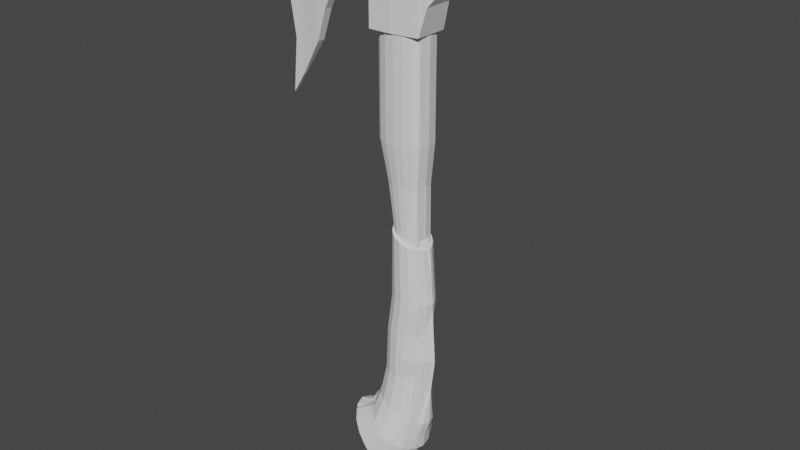 # Source: Practice_Axe_3.blend  (saved by Blender 3.6.11; exported with 4.5.12 LTS)
import bpy
from mathutils import Matrix  # noqa: F401  (used for matrix-valued properties, if any)

bpy.ops.wm.read_factory_settings(use_empty=True)
scene = bpy.context.scene
scene.name = 'Scene'

# ---- collections
col_collection = bpy.data.collections.new('Collection'); scene.collection.children.link(col_collection)
col_lowpolysbeforescupt = bpy.data.collections.new('LowPolysBeforeScupt'); scene.collection.children.link(col_lowpolysbeforescupt)

# ---- world
world_world = bpy.data.worlds.new('World'); scene.world = world_world
world_world.use_nodes = True; world_world.node_tree.nodes.clear()
_N = world_world.node_tree.nodes; _L = world_world.node_tree.links
n0 = _N.new('ShaderNodeOutputWorld'); n0.name = 'World Output'; n0.location = (300, 300)
n1 = _N.new('ShaderNodeBackground'); n1.name = 'Background'; n1.location = (10, 300)
n1.inputs[0].default_value = (0.05088, 0.05088, 0.05088, 1.0)
_L.new(n1.outputs[0], n0.inputs[0])
n0.is_active_output = True
world_world.color = (0.05088, 0.05088, 0.05088)
world_world.use_sun_shadow = False
world_world.sun_shadow_jitter_overblur = 0.0

# ---- meshes
me_cylinder = bpy.data.meshes.new('Cylinder')
me_cylinder.from_pydata([(0.1603, 0.0, -0.1199), (0.1882, 0.0, 0.1789), (0.1488, 0.0, -0.1199), (0.1762, 0.0, 0.1803), (0.1161, -0.06207, -0.1199), (0.1421, -0.06236, 0.1843), (0.06715, -0.1172, -0.1199), (0.09097, -0.1204, 0.1903), (0.009423, -0.1366, -0.1199), (0.03069, -0.1407, 0.1973), (-0.04831, -0.1172, -0.1199), (-0.02959, -0.1204, 0.2043), (-0.09725, -0.06207, -0.1199), (-0.08069, -0.06236, 0.2103), (-0.1299, 0.0, -0.1199), (-0.1148, 0.0, 0.2143), (-0.1414, 0.0, -0.1199), (-0.1268, 0.0, 0.2157), (0.157, 0.0, -0.4155), (0.1433, -0.06111, -0.4103), (0.1041, -0.0883, -0.3955), (0.0456, -0.1065, -0.3733), (-0.02344, -0.1128, -0.3471), (-0.09249, -0.1065, -0.3209), (-0.151, -0.0883, -0.2988), (-0.1901, -0.06111, -0.2839), (-0.2039, 0.0, -0.2787), (0.0906, 0.0, -0.6944), (0.07726, -0.06516, -0.6818), (0.03927, -0.09931, -0.6457), (-0.01757, -0.1221, -0.5917), (-0.08463, -0.1301, -0.528), (-0.1517, -0.1221, -0.4643), (-0.2085, -0.09931, -0.4103), (-0.2465, -0.06516, -0.3742), (-0.2599, 0.0, -0.3615), (0.01892, 0.0, -0.8678), (0.00502, -0.07189, -0.8514), (-0.03456, -0.1117, -0.8047), (-0.09379, -0.1384, -0.7349), (-0.1637, -0.1477, -0.6526), (-0.2335, -0.1384, -0.5702), (-0.2928, -0.1117, -0.5004), (-0.3323, -0.07189, -0.4537), (-0.3462, 0.0, -0.4374), (-0.0625, 0.0, -1.031), (-0.07963, -0.08284, -1.011), (-0.1284, -0.132, -0.9531), (-0.2015, -0.1648, -0.867), (-0.2876, -0.1764, -0.7655), (-0.3737, -0.1648, -0.6639), (-0.4468, -0.132, -0.5779), (-0.4956, -0.08284, -0.5203), (-0.5127, 0.0, -0.5001), (0.1406, 0.0, 1.203), (0.1318, 0.0, 1.206), (0.1066, -0.04527, 1.213), (0.06887, -0.08949, 1.223), (0.02438, -0.105, 1.236), (-0.02011, -0.08949, 1.248), (-0.05782, -0.04527, 1.259), (-0.08302, 0.0, 1.266), (-0.09187, 0.0, 1.268), (0.1413, 0.0, 1.683), (0.131, 0.0, 1.683), (0.1016, -0.03492, 1.683), (0.05762, -0.08451, 1.683), (0.005733, -0.1019, 1.683), (-0.04615, -0.08451, 1.683), (-0.09014, -0.03492, 1.683), (-0.1289, 0.0, 1.683), (-0.1393, 0.0, 1.683), (0.1375, 0.0, 2.164), (0.1223, -0.04779, 2.164), (0.07894, -0.09793, 2.164), (0.01404, -0.1314, 2.164), (-0.06253, -0.1432, 2.164), (-0.1391, -0.1314, 2.164), (-0.1739, -0.09793, 2.164), (-0.2173, -0.04779, 2.164), (-0.2325, 0.0, 2.164), (0.1582, 0.0, 2.789), (0.1421, -0.02556, 2.789), (0.09638, -0.08451, 2.789), (0.02795, -0.1239, 2.789), (-0.05278, -0.1377, 2.789), (-0.1335, -0.1239, 2.789), (-0.1587, -0.08451, 2.789), (-0.2044, -0.02556, 2.789), (-0.2204, 0.0, 2.789), (0.07992, -0.1049, 0.7069), (0.02754, -0.1229, 0.7166), (-0.1093, 0.0, 0.742), (0.154, 0.0, 0.6931), (0.1243, -0.05382, 0.6986), (-0.06926, -0.05382, 0.7346), (-0.09893, 0.0, 0.7401), (0.1644, 0.0, 0.6911), (-0.02485, -0.1049, 0.7263)], [], [(0, 1, 3, 2), (2, 3, 5, 4), (4, 5, 7, 6), (6, 7, 9, 8), (8, 9, 11, 10), (10, 11, 13, 12), (12, 13, 15, 14), (14, 15, 17, 16), (8, 10, 23, 22), (4, 6, 21, 20), (14, 16, 26, 25), (0, 2, 19, 18), (10, 12, 24, 23), (6, 8, 22, 21), (2, 4, 20, 19), (12, 14, 25, 24), (21, 22, 31, 30), (22, 23, 32, 31), (23, 24, 33, 32), (24, 25, 34, 33), (25, 26, 35, 34), (18, 19, 28, 27), (19, 20, 29, 28), (20, 21, 30, 29), (28, 29, 38, 37), (29, 30, 39, 38), (30, 31, 40, 39), (31, 32, 41, 40), (32, 33, 42, 41), (33, 34, 43, 42), (34, 35, 44, 43), (27, 28, 37, 36), (53, 45, 46, 47, 48, 49, 50, 51, 52), (42, 43, 52, 51), (43, 44, 53, 52), (36, 37, 46, 45), (37, 38, 47, 46), (38, 39, 48, 47), (39, 40, 49, 48), (40, 41, 50, 49), (41, 42, 51, 50), (62, 61, 70, 71), (91, 90, 57, 58), (94, 93, 55, 56), (96, 95, 60, 61), (98, 91, 58, 59), (90, 94, 56, 57), (92, 96, 61, 62), (93, 97, 54, 55), (95, 98, 59, 60), (55, 54, 63, 64), (56, 55, 64, 65), (57, 56, 65, 66), (58, 57, 66, 67), (59, 58, 67, 68), (60, 59, 68, 69), (61, 60, 69, 70), (66, 65, 74, 75), (67, 66, 75, 76), (68, 67, 76, 77), (69, 68, 77, 78), (70, 69, 78, 79), (71, 70, 79, 80), (64, 63, 72, 73), (65, 64, 73, 74), (81, 89, 88, 87, 86, 85, 84, 83, 82), (80, 79, 88, 89), (73, 72, 81, 82), (74, 73, 82, 83), (75, 74, 83, 84), (76, 75, 84, 85), (77, 76, 85, 86), (78, 77, 86, 87), (79, 78, 87, 88), (13, 11, 98, 95), (3, 1, 97, 93), (17, 15, 96, 92), (7, 5, 94, 90), (11, 9, 91, 98), (15, 13, 95, 96), (5, 3, 93, 94), (9, 7, 90, 91)])
_uv = me_cylinder.uv_layers.new(name='UVMap')
_uv.uv.foreach_set('vector', [0.75, 0.5, 0.75, 1.0, 0.6875, 1.0, 0.6875, 0.5, 0.6875, 0.5, 0.6875, 1.0, 0.625, 1.0, 0.625, 0.5, 0.625, 0.5, 0.625, 1.0, 0.5625, 1.0, 0.5625, 0.5, 0.5625, 0.5, 0.5625, 1.0, 0.5, 1.0, 0.5, 0.5, 0.5, 0.5, 0.5, 1.0, 0.4375, 1.0, 0.4375, 0.5, 0.4375, 0.5, 0.4375, 1.0, 0.375, 1.0, 0.375, 0.5, 0.375, 0.5, 0.375, 1.0, 0.3125, 1.0, 0.3125, 0.5, 0.3125, 0.5, 0.3125, 1.0, 0.25, 1.0, 0.25, 0.5, 0.5, 0.5, 0.4375, 0.5, 0.4375, 0.5, 0.5, 0.5, 0.625, 0.5, 0.5625, 0.5, 0.5625, 0.5, 0.625, 0.5, 0.3125, 0.5, 0.25, 0.5, 0.25, 0.5, 0.3125, 0.5, 0.75, 0.5, 0.6875, 0.5, 0.6875, 0.5, 0.75, 0.5, 0.4375, 0.5, 0.375, 0.5, 0.375, 0.5, 0.4375, 0.5, 0.5625, 0.5, 0.5, 0.5, 0.5, 0.5, 0.5625, 0.5, 0.6875, 0.5, 0.625, 0.5, 0.625, 0.5, 0.6875, 0.5, 0.375, 0.5, 0.3125, 0.5, 0.3125, 0.5, 0.375, 0.5, 0.5625, 0.5, 0.5, 0.5, 0.5, 0.5, 0.5625, 0.5, 0.5, 0.5, 0.4375, 0.5, 0.4375, 0.5, 0.5, 0.5, 0.4375, 0.5, 0.375, 0.5, 0.375, 0.5, 0.4375, 0.5, 0.375, 0.5, 0.3125, 0.5, 0.3125, 0.5, 0.375, 0.5, 0.3125, 0.5, 0.25, 0.5, 0.25, 0.5, 0.3125, 0.5, 0.75, 0.5, 0.6875, 0.5, 0.6875, 0.5, 0.75, 0.5, 0.6875, 0.5, 0.625, 0.5, 0.625, 0.5, 0.6875, 0.5, 0.625, 0.5, 0.5625, 0.5, 0.5625, 0.5, 0.625, 0.5, 0.6875, 0.5, 0.625, 0.5, 0.625, 0.5, 0.6875, 0.5, 0.625, 0.5, 0.5625, 0.5, 0.5625, 0.5, 0.625, 0.5, 0.5625, 0.5, 0.5, 0.5, 0.5, 0.5, 0.5625, 0.5, 0.5, 0.5, 0.4375, 0.5, 0.4375, 0.5, 0.5, 0.5, 0.4375, 0.5, 0.375, 0.5, 0.375, 0.5, 0.4375, 0.5, 0.375, 0.5, 0.3125, 0.5, 0.3125, 0.5, 0.375, 0.5, 0.3125, 0.5, 0.25, 0.5, 0.25, 0.5, 0.3125, 0.5, 0.75, 0.5, 0.6875, 0.5, 0.6875, 0.5, 0.75, 0.5, 0.5121, 0.25, 0.9521, 0.25, 0.9354, 0.1655, 0.8877, 0.09391, 0.8163, 0.04606, 0.7321, 0.02926, 0.6479, 0.04606, 0.5765, 0.09391, 0.5288, 0.1655, 0.375, 0.5, 0.3125, 0.5, 0.3125, 0.5, 0.375, 0.5, 0.3125, 0.5, 0.25, 0.5, 0.25, 0.5, 0.3125, 0.5, 0.75, 0.5, 0.6875, 0.5, 0.6875, 0.5, 0.75, 0.5, 0.6875, 0.5, 0.625, 0.5, 0.625, 0.5, 0.6875, 0.5, 0.625, 0.5, 0.5625, 0.5, 0.5625, 0.5, 0.625, 0.5, 0.5625, 0.5, 0.5, 0.5, 0.5, 0.5, 0.5625, 0.5, 0.5, 0.5, 0.4375, 0.5, 0.4375, 0.5, 0.5, 0.5, 0.4375, 0.5, 0.375, 0.5, 0.375, 0.5, 0.4375, 0.5, 0.25, 1.0, 0.3125, 1.0, 0.3125, 1.0, 0.25, 1.0, 0.5, 1.0, 0.5625, 1.0, 0.5625, 1.0, 0.5, 1.0, 0.625, 1.0, 0.6875, 1.0, 0.6875, 1.0, 0.625, 1.0, 0.3125, 1.0, 0.375, 1.0, 0.375, 1.0, 0.3125, 1.0, 0.4375, 1.0, 0.5, 1.0, 0.5, 1.0, 0.4375, 1.0, 0.5625, 1.0, 0.625, 1.0, 0.625, 1.0, 0.5625, 1.0, 0.25, 1.0, 0.3125, 1.0, 0.3125, 1.0, 0.25, 1.0, 0.6875, 1.0, 0.75, 1.0, 0.75, 1.0, 0.6875, 1.0, 0.375, 1.0, 0.4375, 1.0, 0.4375, 1.0, 0.375, 1.0, 0.6875, 1.0, 0.75, 1.0, 0.75, 1.0, 0.6875, 1.0, 0.625, 1.0, 0.6875, 1.0, 0.6875, 1.0, 0.625, 1.0, 0.5625, 1.0, 0.625, 1.0, 0.625, 1.0, 0.5625, 1.0, 0.5, 1.0, 0.5625, 1.0, 0.5625, 1.0, 0.5, 1.0, 0.4375, 1.0, 0.5, 1.0, 0.5, 1.0, 0.4375, 1.0, 0.375, 1.0, 0.4375, 1.0, 0.4375, 1.0, 0.375, 1.0, 0.3125, 1.0, 0.375, 1.0, 0.375, 1.0, 0.3125, 1.0, 0.5625, 1.0, 0.625, 1.0, 0.625, 1.0, 0.5625, 1.0, 0.5, 1.0, 0.5625, 1.0, 0.5625, 1.0, 0.5, 1.0, 0.4375, 1.0, 0.5, 1.0, 0.5, 1.0, 0.4375, 1.0, 0.375, 1.0, 0.4375, 1.0, 0.4375, 1.0, 0.375, 1.0, 0.3125, 1.0, 0.375, 1.0, 0.375, 1.0, 0.3125, 1.0, 0.25, 1.0, 0.3125, 1.0, 0.3125, 1.0, 0.25, 1.0, 0.6875, 1.0, 0.75, 1.0, 0.75, 1.0, 0.6875, 1.0, 0.625, 1.0, 0.6875, 1.0, 0.6875, 1.0, 0.625, 1.0, 0.5012, 0.25, 0.01424, 0.25, 0.03278, 0.1568, 0.08555, 0.07784, 0.1645, 0.02506, 0.2577, 0.006532, 0.3509, 0.02506, 0.4299, 0.07784, 0.4826, 0.1568, 0.25, 1.0, 0.3125, 1.0, 0.3125, 1.0, 0.25, 1.0, 0.6875, 1.0, 0.75, 1.0, 0.75, 1.0, 0.6875, 1.0, 0.625, 1.0, 0.6875, 1.0, 0.6875, 1.0, 0.625, 1.0, 0.5625, 1.0, 0.625, 1.0, 0.625, 1.0, 0.5625, 1.0, 0.5, 1.0, 0.5625, 1.0, 0.5625, 1.0, 0.5, 1.0, 0.4375, 1.0, 0.5, 1.0, 0.5, 1.0, 0.4375, 1.0, 0.375, 1.0, 0.4375, 1.0, 0.4375, 1.0, 0.375, 1.0, 0.3125, 1.0, 0.375, 1.0, 0.375, 1.0, 0.3125, 1.0, 0.375, 1.0, 0.4375, 1.0, 0.4375, 1.0, 0.375, 1.0, 0.6875, 1.0, 0.75, 1.0, 0.75, 1.0, 0.6875, 1.0, 0.25, 1.0, 0.3125, 1.0, 0.3125, 1.0, 0.25, 1.0, 0.5625, 1.0, 0.625, 1.0, 0.625, 1.0, 0.5625, 1.0, 0.4375, 1.0, 0.5, 1.0, 0.5, 1.0, 0.4375, 1.0, 0.3125, 1.0, 0.375, 1.0, 0.375, 1.0, 0.3125, 1.0, 0.625, 1.0, 0.6875, 1.0, 0.6875, 1.0, 0.625, 1.0, 0.5, 1.0, 0.5625, 1.0, 0.5625, 1.0, 0.5, 1.0])
me_cylinder.update()
me_cylinder_001 = bpy.data.meshes.new('Cylinder.001')
me_cylinder_001.from_pydata([(0.2129, 0.0, -0.1199), (0.2498, 0.0, 0.1789), (0.1977, 0.0, -0.1199), (0.234, 0.0, 0.1803), (0.1544, -0.06331, -0.1199), (0.1888, -0.0637, 0.1843), (0.08969, -0.1363, -0.1199), (0.1212, -0.1404, 0.1903), (0.01333, -0.1619, -0.1199), (0.04146, -0.1674, 0.1973), (-0.06303, -0.1363, -0.1199), (-0.03827, -0.1404, 0.2043), (-0.1278, -0.06331, -0.1199), (-0.1059, -0.0637, 0.2103), (-0.171, 0.0, -0.1199), (-0.151, 0.0, 0.2143), (-0.1862, 0.0, -0.1199), (-0.1669, 0.0, 0.2157), (0.2085, 0.0, -0.4155), (0.1903, -0.06205, -0.4103), (0.1386, -0.098, -0.3955), (0.06118, -0.122, -0.3733), (-0.03015, -0.1305, -0.3471), (-0.1215, -0.122, -0.3209), (-0.1989, -0.098, -0.2988), (-0.2506, -0.06205, -0.2839), (-0.2688, 0.0, -0.2787), (0.1207, 0.0, -0.6944), (0.1031, -0.0674, -0.6818), (0.05281, -0.1126, -0.6457), (-0.02238, -0.1428, -0.5917), (-0.1111, -0.1534, -0.528), (-0.1998, -0.1428, -0.4643), (-0.275, -0.1126, -0.4103), (-0.3252, -0.0674, -0.3742), (-0.3428, 0.0, -0.3615), (0.1869, 0.0, 1.203), (0.1752, 0.0, 1.206), (0.1418, -0.04109, 1.213), (0.09195, -0.09958, 1.223), (0.03311, -0.1201, 1.236), (-0.02573, -0.09958, 1.248), (-0.07562, -0.04109, 1.259), (-0.1089, 0.0, 1.266), (-0.1207, 0.0, 1.268), (0.1066, -0.12, 0.7069), (0.03728, -0.1437, 0.7166), (-0.1438, 0.0, 0.742), (0.2046, 0.0, 0.6931), (0.1653, -0.0524, 0.6986), (-0.09074, -0.0524, 0.7346), (-0.13, 0.0, 0.7401), (0.2183, 0.0, 0.6911), (-0.032, -0.12, 0.7263)], [], [(0, 1, 3, 2), (2, 3, 5, 4), (4, 5, 7, 6), (6, 7, 9, 8), (8, 9, 11, 10), (10, 11, 13, 12), (12, 13, 15, 14), (14, 15, 17, 16), (8, 10, 23, 22), (4, 6, 21, 20), (14, 16, 26, 25), (0, 2, 19, 18), (10, 12, 24, 23), (6, 8, 22, 21), (2, 4, 20, 19), (12, 14, 25, 24), (21, 22, 31, 30), (22, 23, 32, 31), (23, 24, 33, 32), (24, 25, 34, 33), (25, 26, 35, 34), (18, 19, 28, 27), (19, 20, 29, 28), (20, 21, 30, 29), (46, 45, 39, 40), (49, 48, 37, 38), (51, 50, 42, 43), (53, 46, 40, 41), (45, 49, 38, 39), (47, 51, 43, 44), (48, 52, 36, 37), (50, 53, 41, 42), (13, 11, 53, 50), (3, 1, 52, 48), (17, 15, 51, 47), (7, 5, 49, 45), (11, 9, 46, 53), (15, 13, 50, 51), (5, 3, 48, 49), (9, 7, 45, 46), (37, 36, 44, 43, 42, 41, 40, 39, 38), (27, 28, 29, 30, 31, 32, 33, 34, 35)])
_uv = me_cylinder_001.uv_layers.new(name='UVMap')
_uv.uv.foreach_set('vector', [0.75, 0.5, 0.75, 1.0, 0.6875, 1.0, 0.6875, 0.5, 0.6875, 0.5, 0.6875, 1.0, 0.625, 1.0, 0.625, 0.5, 0.625, 0.5, 0.625, 1.0, 0.5625, 1.0, 0.5625, 0.5, 0.5625, 0.5, 0.5625, 1.0, 0.5, 1.0, 0.5, 0.5, 0.5, 0.5, 0.5, 1.0, 0.4375, 1.0, 0.4375, 0.5, 0.4375, 0.5, 0.4375, 1.0, 0.375, 1.0, 0.375, 0.5, 0.375, 0.5, 0.375, 1.0, 0.3125, 1.0, 0.3125, 0.5, 0.3125, 0.5, 0.3125, 1.0, 0.25, 1.0, 0.25, 0.5, 0.5, 0.5, 0.4375, 0.5, 0.4375, 0.5, 0.5, 0.5, 0.625, 0.5, 0.5625, 0.5, 0.5625, 0.5, 0.625, 0.5, 0.3125, 0.5, 0.25, 0.5, 0.25, 0.5, 0.3125, 0.5, 0.75, 0.5, 0.6875, 0.5, 0.6875, 0.5, 0.75, 0.5, 0.4375, 0.5, 0.375, 0.5, 0.375, 0.5, 0.4375, 0.5, 0.5625, 0.5, 0.5, 0.5, 0.5, 0.5, 0.5625, 0.5, 0.6875, 0.5, 0.625, 0.5, 0.625, 0.5, 0.6875, 0.5, 0.375, 0.5, 0.3125, 0.5, 0.3125, 0.5, 0.375, 0.5, 0.5625, 0.5, 0.5, 0.5, 0.5, 0.5, 0.5625, 0.5, 0.5, 0.5, 0.4375, 0.5, 0.4375, 0.5, 0.5, 0.5, 0.4375, 0.5, 0.375, 0.5, 0.375, 0.5, 0.4375, 0.5, 0.375, 0.5, 0.3125, 0.5, 0.3125, 0.5, 0.375, 0.5, 0.3125, 0.5, 0.25, 0.5, 0.25, 0.5, 0.3125, 0.5, 0.75, 0.5, 0.6875, 0.5, 0.6875, 0.5, 0.75, 0.5, 0.6875, 0.5, 0.625, 0.5, 0.625, 0.5, 0.6875, 0.5, 0.625, 0.5, 0.5625, 0.5, 0.5625, 0.5, 0.625, 0.5, 0.5, 1.0, 0.5625, 1.0, 0.5625, 1.0, 0.5, 1.0, 0.625, 1.0, 0.6875, 1.0, 0.6875, 1.0, 0.625, 1.0, 0.3125, 1.0, 0.375, 1.0, 0.375, 1.0, 0.3125, 1.0, 0.4375, 1.0, 0.5, 1.0, 0.5, 1.0, 0.4375, 1.0, 0.5625, 1.0, 0.625, 1.0, 0.625, 1.0, 0.5625, 1.0, 0.25, 1.0, 0.3125, 1.0, 0.3125, 1.0, 0.25, 1.0, 0.6875, 1.0, 0.75, 1.0, 0.75, 1.0, 0.6875, 1.0, 0.375, 1.0, 0.4375, 1.0, 0.4375, 1.0, 0.375, 1.0, 0.375, 1.0, 0.4375, 1.0, 0.4375, 1.0, 0.375, 1.0, 0.6875, 1.0, 0.75, 1.0, 0.75, 1.0, 0.6875, 1.0, 0.25, 1.0, 0.3125, 1.0, 0.3125, 1.0, 0.25, 1.0, 0.5625, 1.0, 0.625, 1.0, 0.625, 1.0, 0.5625, 1.0, 0.4375, 1.0, 0.5, 1.0, 0.5, 1.0, 0.4375, 1.0, 0.3125, 1.0, 0.375, 1.0, 0.375, 1.0, 0.3125, 1.0, 0.625, 1.0, 0.6875, 1.0, 0.6875, 1.0, 0.625, 1.0, 0.5, 1.0, 0.5625, 1.0, 0.5625, 1.0, 0.5, 1.0, 0.6875, 1.0, 0.75, 1.0, 0.25, 1.0, 0.3125, 1.0, 0.375, 1.0, 0.4375, 1.0, 0.5, 1.0, 0.5625, 1.0, 0.625, 1.0, 0.75, 0.5, 0.6875, 0.5, 0.625, 0.5, 0.5625, 0.5, 0.5, 0.5, 0.4375, 0.5, 0.375, 0.5, 0.3125, 0.5, 0.25, 0.5])
me_cylinder_001.update()
me_cube = bpy.data.meshes.new('Cube')
me_cube.from_pydata([(-0.2133, -0.07834, -0.1656), (-0.2133, -0.07834, 0.3314), (0.2756, -0.1363, -0.4243), (0.2756, -0.1363, 0.3314), (-0.1297, -0.1709, -0.4243), (0.05397, -0.1709, -0.4243), (0.05397, -0.1709, 0.3314), (-0.1297, -0.1709, 0.3314), (-0.162, -0.1161, 0.3314), (-0.162, -0.1161, -0.2279), (-0.2895, -0.04276, -0.1374), (-0.2895, -0.04276, 0.3311), (-0.4462, -0.0459, -0.1594), (-0.4462, -0.0459, 0.3331), (-0.3679, -0.04433, 0.3321), (-0.3679, -0.04433, -0.133), (-0.8887, -0.01722, -0.9078), (-0.8887, -0.01722, 0.3361), (-1.032, -0.01358, -1.133), (-1.093, -0.01349, 0.1915), (-1.013, -0.014, 0.2512), (-0.9618, -0.01382, -1.024), (1.114, -0.006353, 0.318), (1.114, -0.006353, 0.3287), (0.3878, -0.0577, -0.1155), (0.5276, -0.03801, 0.05195), (0.6674, -0.03217, 0.1397), (0.8072, -0.02444, 0.2071), (0.9469, -0.01872, 0.2557), (0.9469, -0.01859, 0.3314), (0.8072, -0.02378, 0.3314), (0.6674, -0.03078, 0.3314), (0.5276, -0.03668, 0.3314), (0.3878, -0.0577, 0.3314), (-0.7505, -0.03293, 0.3351), (-0.7505, -0.03293, -0.6773), (-0.5851, -0.03998, 0.334), (-0.5851, -0.03998, -0.2535), (-0.6678, -0.03646, -0.419), (-0.6678, -0.03646, 0.3346), (1.031, -0.01192, 0.2869), (1.031, -0.01192, 0.33), (-0.2133, -0.07834, 0.08288), (0.2756, -0.1363, -0.04649), (0.05397, -0.1709, -0.04649), (-0.1297, -0.1709, 0.01964), (-0.162, -0.1161, 0.05173), (-0.2895, -0.04276, 0.09685), (-0.4462, -0.0459, 0.08161), (-0.3679, -0.04433, 0.09957), (-0.8887, -0.01722, -0.1701), (-1.048, -0.01352, -0.3309), (-0.9781, -0.014, -0.2853), (1.114, -0.006353, 0.3233), (0.3878, -0.0577, 0.1079), (0.5276, -0.03695, 0.1917), (0.6674, -0.03095, 0.2356), (0.8072, -0.02381, 0.2693), (0.9469, -0.01859, 0.2936), (-0.7505, -0.03293, -0.1711), (-0.5851, -0.03998, 0.04024), (-0.6678, -0.03646, -0.0422), (1.031, -0.01192, 0.3084), (-0.9528, -0.0144, 0.2985), (-0.9239, -0.0143, -0.9687), (-0.9406, -0.0144, -0.2617), (-0.8378, -0.023, -0.823), (-0.8378, -0.023, 0.3357), (-0.8378, -0.023, -0.1705), (-0.2133, 0.0, -0.1656), (-0.2133, 0.0, 0.3314), (0.2756, 0.0, -0.4243), (0.2756, 0.0, 0.3314), (0.05397, 0.0, 0.3314), (-0.1297, 0.0, 0.3314), (-0.1297, 0.0, -0.4243), (0.05397, 0.0, -0.4243), (-0.162, 0.0, -0.2279), (-0.162, 0.0, 0.3314), (-0.2895, 0.0, -0.1374), (-0.2895, 0.0, 0.3311), (-0.4462, 0.0, -0.1594), (-0.4462, 0.0, 0.3331), (-0.3679, 0.0, -0.133), (-0.3679, 0.0, 0.3321), (-0.8887, 0.0, -0.9078), (-0.8887, 0.0, 0.3361), (-1.032, 0.0, -1.133), (-1.093, 0.0, 0.1915), (-0.9618, 0.0, -1.024), (-1.013, 0.0, 0.2512), (1.114, 0.0, 0.318), (1.114, 0.0, 0.3287), (0.3878, 0.0, 0.3314), (0.5276, 0.0, 0.3314), (0.6674, 0.0, 0.3314), (0.8072, 0.0, 0.3314), (0.9469, 0.0, 0.3314), (0.3878, 0.0, -0.1155), (0.5276, 0.0, 0.05195), (0.6674, 0.0, 0.1397), (0.8072, 0.0, 0.2071), (0.9469, 0.0, 0.2557), (-0.7505, 0.0, -0.6773), (-0.7505, 0.0, 0.3351), (-0.5851, 0.0, 0.334), (-0.5851, 0.0, -0.2535), (-0.6678, 0.0, 0.3346), (-0.6678, 0.0, -0.419), (1.031, 0.0, 0.33), (1.031, 0.0, 0.2869), (1.114, 0.0, 0.3233), (-1.048, 0.0, -0.3309), (-0.9528, 0.0, 0.2985), (-0.9239, 0.0, -0.9687), (-0.8378, 0.0, -0.823), (-0.8378, 0.0, 0.3357), (0.2756, -0.1363, -0.2354), (0.05397, -0.1709, -0.2354), (-0.1297, -0.1709, -0.1713), (-0.162, -0.1161, -0.1332), (-0.3679, -0.04433, -0.07001), (-0.97, -0.01391, -0.6546), (1.114, -0.006353, 0.3207), (-0.7505, -0.03293, -0.4797), (-0.5851, -0.03998, -0.1415), (-0.6678, -0.03646, -0.2861), (-0.2133, -0.07834, -0.1219), (-0.2895, -0.04276, -0.07359), (-0.4462, -0.0459, -0.09222), (-0.8887, -0.01722, -0.6363), (-0.9904, -0.01355, -0.6986), (0.3878, -0.0577, -0.003805), (0.5276, -0.03743, 0.1218), (0.6674, -0.03143, 0.1876), (0.8072, -0.02403, 0.2382), (0.9469, -0.01861, 0.2746), (1.031, -0.01192, 0.2977), (-0.9248, -0.01435, -0.6414), (-0.8378, -0.023, -0.586), (1.114, 0.0, 0.3207), (-0.9904, 0.0, -0.6986), (0.3317, -0.1201, 0.3314), (0.3317, -0.1201, -0.2104), (0.3317, -0.1201, 0.03072), (0.3317, 0.0, 0.3314), (0.3317, 0.0, -0.2104), (0.3317, -0.1201, -0.1196), (-0.03788, -0.1709, -0.4243), (-0.03788, -0.1709, 0.3314), (-0.03788, -0.1709, -0.02321), (-0.03788, 0.0, -0.4243), (-0.03788, 0.0, 0.3314), (-0.03788, -0.1709, -0.214), (-0.2133, -0.07834, 0.2071), (-0.2895, -0.04276, 0.214), (-0.4462, -0.0459, 0.2074), (-0.8887, -0.01722, 0.08298), (-1.108, -0.01351, -0.06967), (0.3878, -0.0577, 0.2196), (0.5276, -0.03682, 0.2615), (0.6674, -0.03087, 0.2835), (0.8072, -0.0238, 0.3003), (0.9469, -0.01859, 0.3125), (1.031, -0.01192, 0.3192), (0.2756, -0.1363, 0.1717), (0.05136, -0.1709, 0.134), (-0.1297, -0.1709, 0.1755), (-0.162, -0.1161, 0.1818), (-0.3679, -0.04433, 0.2158), (-1.01, -0.014, -0.03587), (1.114, -0.006353, 0.326), (-0.7505, -0.03293, 0.08202), (-0.5851, -0.03998, 0.1871), (-0.6678, -0.03646, 0.1462), (-0.9467, -0.0144, 0.01843), (-0.8378, -0.023, 0.08263), (1.114, 0.0, 0.326), (-1.108, 0.0, -0.06967), (0.3317, -0.1201, 0.2103), (-0.03788, -0.1709, 0.1541), (0.008049, -0.1709, -0.4243), (0.008049, 0.0, 0.3314), (0.008049, -0.1709, 0.3314), (0.01592, -0.1709, -0.02298), (0.008049, 0.0, -0.4243), (0.008049, -0.1709, -0.2247), (0.008049, -0.1709, 0.1368), (0.1648, -0.1536, -0.4243), (0.1648, -0.1536, 0.3314), (0.1648, -0.1536, -0.04649), (0.1648, 0.0, 0.3314), (0.1648, 0.0, -0.4243), (0.1648, -0.1536, -0.2354), (0.1648, -0.1536, 0.1435), (-0.2133, -0.07834, 0.2481), (-0.2895, -0.04276, 0.2508), (-0.4462, -0.0459, 0.2492), (-0.8887, -0.01722, 0.2306), (-1.099, -0.0135, 0.08269), (0.3878, -0.0577, 0.2848), (0.5276, -0.03674, 0.3023), (0.6674, -0.03081, 0.3114), (0.8072, -0.02379, 0.3184), (0.9469, -0.01859, 0.3235), (1.031, -0.01192, 0.3255), (0.3317, -0.1201, 0.2809), (0.2756, -0.1363, 0.2648), (0.05397, -0.1709, 0.2527), (-0.1297, -0.1709, 0.2705), (-0.162, -0.1161, 0.2731), (-0.3679, -0.04433, 0.2521), (-1.012, -0.014, 0.1316), (1.114, -0.006353, 0.3276), (-0.7505, -0.03293, 0.2514), (-0.5851, -0.03998, 0.2728), (-0.6678, -0.03646, 0.2511), (-0.9503, -0.0144, 0.1818), (-0.8378, -0.023, 0.252), (1.114, 0.0, 0.3276), (-1.099, 0.0, 0.08269), (-0.03788, -0.1709, 0.2616), (0.008049, -0.1709, 0.2571), (0.1648, -0.1536, 0.2522), (0.2335, -0.1449, -0.4243), (0.2335, 0.0, 0.3314), (0.2335, -0.1449, 0.3314), (0.2335, -0.1449, -0.04649), (0.2335, 0.0, -0.4243), (0.2335, -0.1449, -0.2354), (0.2335, -0.1449, 0.1409), (0.2335, -0.1449, 0.2498), (0.2021, -0.1489, 0.1421), (0.1962, -0.1496, 0.2511), (0.2335, -0.1449, 0.216), (0.1648, -0.1536, 0.1888), (0.2005, -0.1498, 0.2107), (0.1076, -0.1625, 0.2524), (0.1084, -0.1624, -0.04649), (0.1079, -0.1625, 0.1342), (0.1648, -0.1536, 0.05324), (0.1082, -0.1624, 0.05164), (0.05397, -0.1709, 0.05011), (0.1078, -0.1625, 0.1892), (0.05397, -0.1709, 0.1895), (-0.05034, -0.1709, 0.07082), (0.01893, -0.1709, 0.06058), (-0.162, -0.1161, -0.06407), (-0.03788, -0.1709, -0.06979), (-0.1297, -0.1709, -0.06438), (-0.006176, -0.1709, -0.06885), (0.08237, -0.1665, 0.05091), (0.08183, -0.1666, 0.1394), (0.08142, -0.1666, 0.1894), (0.08098, -0.1667, 0.2525), (0.1648, -0.1536, 0.09836), (0.108, -0.1625, 0.09294), (0.05397, -0.1709, 0.08812), (-0.04468, -0.1709, 0.1124), (0.01349, -0.1709, 0.09871), (0.07983, -0.1665, 0.09424), (-0.2133, -0.07834, -0.0195), (-0.2895, -0.04276, 0.01163), (-0.4462, -0.0459, -0.005306), (-0.8887, -0.01722, -0.4032), (-1.019, -0.01354, -0.5147), (-0.3679, -0.04433, 0.01478), (-0.974, -0.01395, -0.47), (-0.7505, -0.03293, -0.3254), (-0.5851, -0.03998, -0.05061), (-0.6678, -0.03646, -0.1641), (-0.9327, -0.01437, -0.4515), (-0.8378, -0.023, -0.3782), (-1.019, 0.0, -0.5147), (-0.07649, -0.1709, 0.1631), (-0.08927, -0.1709, 0.0007649)], [], [(137, 40, 22, 123), (210, 8, 1, 195), (228, 71, 2, 224), (78, 70, 1, 8), (191, 73, 6, 189), (152, 74, 7, 149), (77, 75, 4, 9), (185, 76, 5, 181), (223, 189, 6, 208, 254, 237), (221, 149, 7, 209), (69, 77, 9, 0), (74, 78, 8, 7), (209, 7, 8, 210), (69, 0, 10, 79), (195, 1, 11, 196), (83, 15, 12, 81), (211, 14, 13, 197), (196, 11, 14, 211), (79, 10, 15, 83), (115, 66, 16, 85), (218, 67, 17, 198), (89, 21, 18, 87), (212, 20, 19, 199), (217, 63, 20, 212), (114, 64, 21, 89), (219, 92, 23, 213), (109, 41, 23, 92), (145, 142, 33, 93), (93, 33, 32, 94), (94, 32, 31, 95), (95, 31, 30, 96), (96, 30, 29, 97), (147, 143, 24, 132), (132, 24, 25, 133), (133, 25, 26, 134), (134, 26, 27, 135), (135, 27, 28, 136), (216, 39, 34, 214), (108, 38, 35, 103), (81, 12, 37, 106), (197, 13, 36, 215), (106, 37, 38, 108), (215, 36, 39, 216), (97, 29, 41, 109), (136, 28, 40, 137), (163, 58, 62, 164), (269, 60, 61, 270), (263, 48, 60, 269), (270, 61, 59, 268), (162, 57, 58, 163), (161, 56, 57, 162), (160, 55, 56, 161), (159, 54, 55, 160), (179, 144, 54, 159), (140, 111, 53, 123), (271, 65, 52, 267), (267, 52, 51, 265), (272, 68, 50, 264), (262, 47, 49, 266), (266, 49, 48, 263), (261, 42, 47, 262), (119, 249, 247, 120), (153, 248, 249, 119), (193, 190, 238, 44, 118), (120, 247, 261, 127), (164, 62, 53, 171), (264, 50, 65, 271), (85, 16, 64, 114), (198, 17, 63, 217), (268, 59, 68, 272), (214, 34, 67, 218), (103, 35, 66, 115), (36, 105, 107, 39), (39, 107, 104, 34), (34, 104, 116, 67), (28, 102, 110, 40), (27, 101, 102, 28), (26, 100, 101, 27), (25, 99, 100, 26), (24, 98, 99, 25), (40, 110, 91, 22), (63, 113, 90, 20), (20, 90, 88, 19), (199, 19, 88, 220), (265, 51, 112, 273), (67, 116, 86, 17), (17, 86, 113, 63), (14, 84, 82, 13), (13, 82, 105, 36), (11, 80, 84, 14), (143, 146, 98, 24), (1, 70, 80, 11), (18, 131, 141, 87), (35, 124, 139, 66), (16, 130, 138, 64), (9, 120, 127, 0), (188, 193, 118, 5), (148, 153, 119, 4), (4, 119, 120, 9), (0, 127, 128, 10), (15, 121, 129, 12), (10, 128, 121, 15), (66, 139, 130, 16), (21, 122, 131, 18), (64, 138, 122, 21), (91, 140, 123, 22), (38, 126, 124, 35), (12, 129, 125, 37), (37, 125, 126, 38), (58, 136, 137, 62), (57, 135, 136, 58), (56, 134, 135, 57), (55, 133, 134, 56), (54, 132, 133, 55), (144, 147, 132, 54), (62, 137, 123, 53), (43, 117, 147, 144), (2, 71, 146, 143), (165, 43, 144, 179), (117, 2, 143, 147), (72, 3, 142, 145), (181, 186, 153, 148), (186, 250, 248, 153), (222, 183, 149, 221), (75, 151, 148, 4), (182, 152, 149, 183), (184, 246, 245, 150), (207, 165, 179, 206), (51, 158, 178, 112), (59, 172, 176, 68), (50, 157, 175, 65), (205, 164, 171, 213), (206, 179, 159, 200), (200, 159, 160, 201), (201, 160, 161, 202), (202, 161, 162, 203), (203, 162, 163, 204), (204, 163, 164, 205), (60, 173, 174, 61), (48, 156, 173, 60), (61, 174, 172, 59), (111, 177, 171, 53), (65, 175, 170, 52), (52, 170, 158, 51), (68, 176, 157, 50), (47, 155, 169, 49), (49, 169, 156, 48), (42, 154, 155, 47), (45, 167, 168, 46), (150, 245, 258, 180, 274, 275), (190, 240, 241, 238), (46, 168, 154, 42), (44, 242, 246, 184), (73, 182, 183, 6), (208, 6, 183, 222), (118, 44, 184, 250, 186), (5, 118, 186, 181), (151, 185, 181, 148), (227, 230, 232, 194, 255, 240, 190), (224, 229, 193, 188), (229, 227, 190, 193), (231, 226, 189, 223, 233), (225, 191, 189, 226), (76, 192, 188, 5), (230, 234, 236, 232), (166, 244, 208, 222, 187), (29, 204, 205, 41), (30, 203, 204, 29), (31, 202, 203, 30), (32, 201, 202, 31), (33, 200, 201, 32), (142, 206, 200, 33), (41, 205, 213, 23), (3, 207, 206, 142), (187, 222, 221, 180), (158, 199, 220, 178), (172, 214, 218, 176), (157, 198, 217, 175), (173, 215, 216, 174), (156, 197, 215, 173), (174, 216, 214, 172), (177, 219, 213, 171), (175, 217, 212, 170), (170, 212, 199, 158), (176, 218, 198, 157), (155, 196, 211, 169), (169, 211, 197, 156), (154, 195, 196, 155), (167, 209, 210, 168), (180, 221, 209, 167, 274), (194, 235, 243, 239), (168, 210, 195, 154), (165, 207, 231, 234, 230), (72, 225, 226, 3), (207, 3, 226, 231), (117, 43, 227, 229), (2, 117, 229, 224), (43, 165, 230, 227), (192, 228, 224, 188), (232, 236, 235, 194), (236, 234, 231, 233), (235, 236, 233, 223), (238, 241, 251, 242, 44), (239, 243, 253, 252), (256, 255, 194, 239), (257, 260, 252, 166), (243, 235, 223, 237), (244, 253, 254, 208), (258, 259, 187, 180), (259, 257, 166, 187), (249, 248, 150, 275, 45), (248, 250, 184, 150), (247, 249, 45, 46), (252, 260, 256, 239), (260, 251, 241, 256), (252, 253, 244, 166), (254, 253, 243, 237), (246, 242, 257, 259), (245, 246, 259, 258), (242, 251, 260, 257), (241, 240, 255, 256), (131, 265, 273, 141), (124, 268, 272, 139), (130, 264, 271, 138), (127, 261, 262, 128), (121, 266, 263, 129), (128, 262, 266, 121), (139, 272, 264, 130), (122, 267, 265, 131), (138, 271, 267, 122), (126, 270, 268, 124), (129, 263, 269, 125), (125, 269, 270, 126), (261, 247, 46, 42), (275, 274, 167, 45)])
_uv = me_cube.uv_layers.new(name='UVMap')
_uv.uv.foreach_set('vector', [0.4375, 0.75, 0.375, 0.75, 0.375, 0.75, 0.4375, 0.75, 0.599, 0.9485, 0.625, 0.9485, 0.625, 0.9619, 0.599, 0.9619, 0.3499, 0.625, 0.375, 0.625, 0.375, 0.75, 0.3499, 0.75, 0.8235, 0.625, 0.8369, 0.625, 0.8369, 0.75, 0.8235, 0.75, 0.6753, 0.625, 0.7255, 0.625, 0.7255, 0.75, 0.6753, 0.75, 0.7672, 0.625, 0.8088, 0.625, 0.8088, 0.75, 0.7672, 0.75, 0.1765, 0.625, 0.1912, 0.625, 0.1912, 0.75, 0.1765, 0.75, 0.2537, 0.625, 0.2745, 0.625, 0.2745, 0.75, 0.2537, 0.75, 0.599, 0.8003, 0.625, 0.8003, 0.625, 0.8505, 0.599, 0.8505, 0.599, 0.8383, 0.599, 0.8262, 0.599, 0.8922, 0.625, 0.8922, 0.625, 0.9338, 0.599, 0.9338, 0.1631, 0.625, 0.1765, 0.625, 0.1765, 0.75, 0.1631, 0.75, 0.8088, 0.625, 0.8235, 0.625, 0.8235, 0.75, 0.8088, 0.75, 0.599, 0.9338, 0.625, 0.9338, 0.625, 0.9485, 0.599, 0.9485, 0.1631, 0.625, 0.1631, 0.75, 0.1631, 0.75, 0.1631, 0.625, 0.599, 0.9619, 0.625, 0.9619, 0.625, 0.9619, 0.599, 0.9619, 0.1631, 0.625, 0.1631, 0.75, 0.1631, 0.75, 0.1631, 0.625, 0.599, 0.9619, 0.625, 0.9619, 0.625, 0.9619, 0.599, 0.9619, 0.599, 0.9619, 0.625, 0.9619, 0.625, 0.9619, 0.599, 0.9619, 0.1631, 0.625, 0.1631, 0.75, 0.1631, 0.75, 0.1631, 0.625, 0.1631, 0.625, 0.1631, 0.75, 0.1631, 0.75, 0.1631, 0.625, 0.6019, 0.9619, 0.625, 0.9619, 0.625, 0.9619, 0.6036, 0.9619, 0.1631, 0.625, 0.1631, 0.7498, 0.1631, 0.7498, 0.1631, 0.625, 0.606, 0.9619, 0.6248, 0.9619, 0.625, 0.9619, 0.5899, 0.9619, 0.6052, 0.9619, 0.6249, 0.9619, 0.6248, 0.9619, 0.606, 0.9619, 0.1631, 0.625, 0.1631, 0.7499, 0.1631, 0.7498, 0.1631, 0.625, 0.599, 0.625, 0.625, 0.625, 0.625, 0.75, 0.5989, 0.75, 0.625, 0.625, 0.625, 0.75, 0.625, 0.75, 0.625, 0.625, 0.625, 0.625, 0.625, 0.75, 0.625, 0.75, 0.625, 0.625, 0.625, 0.625, 0.625, 0.75, 0.625, 0.75, 0.625, 0.625, 0.625, 0.625, 0.625, 0.75, 0.625, 0.75, 0.625, 0.625, 0.625, 0.625, 0.625, 0.75, 0.625, 0.75, 0.625, 0.625, 0.625, 0.625, 0.625, 0.75, 0.625, 0.75, 0.625, 0.625, 0.4375, 0.75, 0.375, 0.75, 0.375, 0.75, 0.4375, 0.75, 0.4375, 0.75, 0.375, 0.75, 0.375, 0.75, 0.4375, 0.75, 0.4375, 0.75, 0.375, 0.75, 0.375, 0.75, 0.4375, 0.75, 0.4375, 0.75, 0.375, 0.75, 0.375, 0.75, 0.4375, 0.75, 0.4375, 0.75, 0.375, 0.75, 0.375, 0.75, 0.4375, 0.75, 0.599, 0.9619, 0.625, 0.9619, 0.625, 0.9619, 0.599, 0.9619, 0.1631, 0.625, 0.1631, 0.75, 0.1631, 0.75, 0.1631, 0.625, 0.1631, 0.625, 0.1631, 0.75, 0.1631, 0.75, 0.1631, 0.625, 0.599, 0.9619, 0.625, 0.9619, 0.625, 0.9619, 0.599, 0.9619, 0.1631, 0.625, 0.1631, 0.75, 0.1631, 0.75, 0.1631, 0.625, 0.599, 0.9619, 0.625, 0.9619, 0.625, 0.9619, 0.599, 0.9619, 0.625, 0.625, 0.625, 0.75, 0.625, 0.75, 0.625, 0.625, 0.4375, 0.75, 0.375, 0.75, 0.375, 0.75, 0.4375, 0.75, 0.5625, 0.75, 0.5, 0.75, 0.5, 0.75, 0.5625, 0.75, 0.4688, 0.9619, 0.5, 0.9619, 0.5, 0.9619, 0.4688, 0.9619, 0.4688, 0.9619, 0.5, 0.9619, 0.5, 0.9619, 0.4688, 0.9619, 0.4688, 0.9619, 0.5, 0.9619, 0.5, 0.9619, 0.4688, 0.9619, 0.5625, 0.75, 0.5, 0.75, 0.5, 0.75, 0.5625, 0.75, 0.5625, 0.75, 0.5, 0.75, 0.5, 0.75, 0.5625, 0.75, 0.5625, 0.75, 0.5, 0.75, 0.5, 0.75, 0.5625, 0.75, 0.5625, 0.75, 0.5, 0.75, 0.5, 0.75, 0.5625, 0.75, 0.5625, 0.75, 0.5, 0.75, 0.5, 0.75, 0.5625, 0.75, 0.4375, 0.625, 0.5, 0.625, 0.5, 0.75, 0.4375, 0.75, 0.4914, 0.9619, 0.5302, 0.9619, 0.5345, 0.9619, 0.4947, 0.9619, 0.4947, 0.9619, 0.5345, 0.9619, 0.4565, 0.9619, 0.4362, 0.9619, 0.4793, 0.9619, 0.514, 0.9619, 0.5222, 0.9619, 0.4854, 0.9619, 0.4688, 0.9619, 0.5, 0.9619, 0.5, 0.9619, 0.4688, 0.9619, 0.4688, 0.9619, 0.5, 0.9619, 0.5, 0.9619, 0.4688, 0.9619, 0.4688, 0.9619, 0.5, 0.9619, 0.5, 0.9619, 0.4688, 0.9619, 0.4375, 0.9338, 0.4797, 0.9338, 0.4577, 0.9485, 0.4375, 0.9485, 0.4375, 0.8922, 0.4856, 0.8922, 0.4797, 0.9338, 0.4375, 0.9338, 0.4375, 0.8003, 0.5, 0.8003, 0.5, 0.8258, 0.5, 0.8505, 0.4375, 0.8505, 0.4375, 0.9485, 0.4577, 0.9485, 0.4688, 0.9619, 0.4375, 0.9619, 0.5625, 0.75, 0.5, 0.75, 0.5, 0.75, 0.5625, 0.75, 0.4854, 0.9619, 0.5222, 0.9619, 0.5302, 0.9619, 0.4914, 0.9619, 0.1631, 0.625, 0.1631, 0.75, 0.1631, 0.7499, 0.1631, 0.625, 0.6036, 0.9619, 0.625, 0.9619, 0.6249, 0.9619, 0.6052, 0.9619, 0.4688, 0.9619, 0.5, 0.9619, 0.514, 0.9619, 0.4793, 0.9619, 0.599, 0.9619, 0.625, 0.9619, 0.625, 0.9619, 0.6019, 0.9619, 0.1631, 0.625, 0.1631, 0.75, 0.1631, 0.75, 0.1631, 0.625, 0.8369, 0.75, 0.8369, 0.625, 0.8369, 0.625, 0.8369, 0.75, 0.8369, 0.75, 0.8369, 0.625, 0.8369, 0.625, 0.8369, 0.75, 0.8369, 0.75, 0.8369, 0.625, 0.8369, 0.625, 0.8369, 0.75, 0.375, 0.75, 0.375, 0.625, 0.375, 0.625, 0.375, 0.75, 0.375, 0.75, 0.375, 0.625, 0.375, 0.625, 0.375, 0.75, 0.375, 0.75, 0.375, 0.625, 0.375, 0.625, 0.375, 0.75, 0.375, 0.75, 0.375, 0.625, 0.375, 0.625, 0.375, 0.75, 0.375, 0.75, 0.375, 0.625, 0.375, 0.625, 0.375, 0.75, 0.375, 0.75, 0.375, 0.625, 0.375, 0.625, 0.375, 0.75, 0.8369, 0.7499, 0.8369, 0.625, 0.8369, 0.625, 0.8369, 0.7498, 0.8369, 0.7498, 0.8369, 0.625, 0.8369, 0.625, 0.8369, 0.75, 0.5983, -0.07226, 0.6972, -0.07218, 0.6611, 0.108, 0.5941, 0.1079, 0.09241, -0.07278, 0.2223, -0.07259, 0.3394, 0.1078, 0.2643, 0.1077, 0.8369, 0.75, 0.8369, 0.625, 0.8369, 0.625, 0.8369, 0.75, 0.8369, 0.75, 0.8369, 0.625, 0.8369, 0.625, 0.8369, 0.7499, 0.8369, 0.75, 0.8369, 0.625, 0.8369, 0.625, 0.8369, 0.75, 0.8369, 0.75, 0.8369, 0.625, 0.8369, 0.625, 0.8369, 0.75, 0.8369, 0.75, 0.8369, 0.625, 0.8369, 0.625, 0.8369, 0.75, 0.375, 0.75, 0.375, 0.625, 0.375, 0.625, 0.375, 0.75, 0.8369, 0.75, 0.8369, 0.625, 0.8369, 0.625, 0.8369, 0.75, -0.2974, -0.07336, -0.03752, -0.07298, 0.1891, 0.1076, 0.03886, 0.1074, 0.375, 0.9619, 0.4375, 0.9619, 0.4445, 0.9619, 0.375, 0.9619, 0.375, 0.9619, 0.4486, 0.9619, 0.4526, 0.9619, 0.375, 0.9619, 0.375, 0.9485, 0.4375, 0.9485, 0.4375, 0.9619, 0.375, 0.9619, 0.375, 0.8003, 0.4375, 0.8003, 0.4375, 0.8505, 0.375, 0.8505, 0.375, 0.8922, 0.4375, 0.8922, 0.4375, 0.9338, 0.375, 0.9338, 0.375, 0.9338, 0.4375, 0.9338, 0.4375, 0.9485, 0.375, 0.9485, 0.375, 0.9619, 0.4375, 0.9619, 0.4375, 0.9619, 0.375, 0.9619, 0.375, 0.9619, 0.4375, 0.9619, 0.4375, 0.9619, 0.375, 0.9619, 0.375, 0.9619, 0.4375, 0.9619, 0.4375, 0.9619, 0.375, 0.9619, 0.375, 0.9619, 0.4445, 0.9619, 0.4486, 0.9619, 0.375, 0.9619, 0.3751, 0.9619, 0.4548, 0.9619, 0.4158, 0.9619, 0.3751, 0.9619, 0.375, 0.9619, 0.4526, 0.9619, 0.4548, 0.9619, 0.3751, 0.9619, 0.375, 0.625, 0.4375, 0.625, 0.4375, 0.75, 0.375, 0.75, 0.375, 0.9619, 0.4375, 0.9619, 0.4375, 0.9619, 0.375, 0.9619, 0.375, 0.9619, 0.4375, 0.9619, 0.4375, 0.9619, 0.375, 0.9619, 0.375, 0.9619, 0.4375, 0.9619, 0.4375, 0.9619, 0.375, 0.9619, 0.5, 0.75, 0.4375, 0.75, 0.4375, 0.75, 0.5, 0.75, 0.5, 0.75, 0.4375, 0.75, 0.4375, 0.75, 0.5, 0.75, 0.5, 0.75, 0.4375, 0.75, 0.4375, 0.75, 0.5, 0.75, 0.5, 0.75, 0.4375, 0.75, 0.4375, 0.75, 0.5, 0.75, 0.5, 0.75, 0.4375, 0.75, 0.4375, 0.75, 0.5, 0.75, 0.5, 0.75, 0.4375, 0.75, 0.4375, 0.75, 0.5, 0.75, 0.5, 0.75, 0.4375, 0.75, 0.4375, 0.75, 0.5, 0.75, 0.5, 0.75, 0.4375, 0.75, 0.4375, 0.75, 0.5, 0.75, 0.375, 0.75, 0.375, 0.625, 0.375, 0.625, 0.375, 0.75, 0.5625, 0.75, 0.5, 0.75, 0.5, 0.75, 0.5625, 0.75, 0.4375, 0.75, 0.375, 0.75, 0.375, 0.75, 0.4375, 0.75, 0.625, 0.625, 0.625, 0.75, 0.625, 0.75, 0.625, 0.625, 0.375, 0.8713, 0.4375, 0.8713, 0.4375, 0.8922, 0.375, 0.8922, 0.4375, 0.8713, 0.4879, 0.8713, 0.4856, 0.8922, 0.4375, 0.8922, 0.599, 0.8713, 0.625, 0.8713, 0.625, 0.8922, 0.599, 0.8922, 0.1912, 0.625, 0.2328, 0.625, 0.2328, 0.75, 0.1912, 0.75, 0.7463, 0.625, 0.7672, 0.625, 0.7672, 0.75, 0.7463, 0.75, 0.5, 0.8713, 0.5311, 0.8713, 0.5295, 0.8922, 0.5, 0.8922, 0.599, 0.75, 0.5625, 0.75, 0.5625, 0.75, 0.599, 0.75, 0.2223, -0.07259, 0.4598, -0.07238, 0.5003, 0.1079, 0.3394, 0.1078, 0.5, 0.9619, 0.5625, 0.9619, 0.5695, 0.9619, 0.514, 0.9619, 0.5222, 0.9619, 0.5736, 0.9619, 0.5776, 0.9619, 0.5302, 0.9619, 0.599, 0.75, 0.5625, 0.75, 0.5625, 0.75, 0.5989, 0.75, 0.599, 0.75, 0.5625, 0.75, 0.5625, 0.75, 0.599, 0.75, 0.599, 0.75, 0.5625, 0.75, 0.5625, 0.75, 0.599, 0.75, 0.599, 0.75, 0.5625, 0.75, 0.5625, 0.75, 0.599, 0.75, 0.599, 0.75, 0.5625, 0.75, 0.5625, 0.75, 0.599, 0.75, 0.599, 0.75, 0.5625, 0.75, 0.5625, 0.75, 0.599, 0.75, 0.599, 0.75, 0.5625, 0.75, 0.5625, 0.75, 0.599, 0.75, 0.5, 0.9619, 0.5625, 0.9619, 0.5625, 0.9619, 0.5, 0.9619, 0.5, 0.9619, 0.5625, 0.9619, 0.5625, 0.9619, 0.5, 0.9619, 0.5, 0.9619, 0.5625, 0.9619, 0.5625, 0.9619, 0.5, 0.9619, 0.5, 0.625, 0.5625, 0.625, 0.5625, 0.75, 0.5, 0.75, 0.5302, 0.9619, 0.5776, 0.9619, 0.5797, 0.9619, 0.5345, 0.9619, 0.5345, 0.9619, 0.5797, 0.9619, 0.5408, 0.9619, 0.4565, 0.9619, 0.514, 0.9619, 0.5695, 0.9619, 0.5736, 0.9619, 0.5222, 0.9619, 0.5, 0.9619, 0.5625, 0.9619, 0.5625, 0.9619, 0.5, 0.9619, 0.5, 0.9619, 0.5625, 0.9619, 0.5625, 0.9619, 0.5, 0.9619, 0.5, 0.9619, 0.5625, 0.9619, 0.5625, 0.9619, 0.5, 0.9619, 0.5, 0.9338, 0.5625, 0.9338, 0.5625, 0.9485, 0.5, 0.9485, 0.5, 0.8922, 0.5295, 0.8922, 0.546, 0.8922, 0.5625, 0.8922, 0.5625, 0.9097, 0.5, 0.9155, 0.5, 0.8003, 0.5328, 0.8003, 0.5324, 0.8259, 0.5, 0.8258, 0.5, 0.9485, 0.5625, 0.9485, 0.5625, 0.9619, 0.5, 0.9619, 0.5, 0.8505, 0.532, 0.8505, 0.5311, 0.8713, 0.5, 0.8713, 0.7255, 0.625, 0.7463, 0.625, 0.7463, 0.75, 0.7255, 0.75, 0.599, 0.8505, 0.625, 0.8505, 0.625, 0.8713, 0.599, 0.8713, 0.4375, 0.8505, 0.5, 0.8505, 0.5, 0.8713, 0.4879, 0.8713, 0.4375, 0.8713, 0.375, 0.8505, 0.4375, 0.8505, 0.4375, 0.8713, 0.375, 0.8713, 0.2328, 0.625, 0.2537, 0.625, 0.2537, 0.75, 0.2328, 0.75, 0.5, 0.7751, 0.5625, 0.7751, 0.5625, 0.7866, 0.5625, 0.8003, 0.5477, 0.8003, 0.5328, 0.8003, 0.5, 0.8003, 0.375, 0.7751, 0.4375, 0.7751, 0.4375, 0.8003, 0.375, 0.8003, 0.4375, 0.7751, 0.5, 0.7751, 0.5, 0.8003, 0.4375, 0.8003, 0.599, 0.7751, 0.625, 0.7751, 0.625, 0.8003, 0.599, 0.8003, 0.599, 0.7888, 0.6501, 0.625, 0.6753, 0.625, 0.6753, 0.75, 0.6501, 0.75, 0.2745, 0.625, 0.3247, 0.625, 0.3247, 0.75, 0.2745, 0.75, 0.5625, 0.7751, 0.582, 0.7751, 0.5808, 0.7892, 0.5625, 0.7866, 0.5625, 0.8505, 0.5781, 0.8505, 0.599, 0.8505, 0.599, 0.8713, 0.5625, 0.8713, 0.625, 0.75, 0.599, 0.75, 0.599, 0.75, 0.625, 0.75, 0.625, 0.75, 0.599, 0.75, 0.599, 0.75, 0.625, 0.75, 0.625, 0.75, 0.599, 0.75, 0.599, 0.75, 0.625, 0.75, 0.625, 0.75, 0.599, 0.75, 0.599, 0.75, 0.625, 0.75, 0.625, 0.75, 0.599, 0.75, 0.599, 0.75, 0.625, 0.75, 0.625, 0.75, 0.599, 0.75, 0.599, 0.75, 0.625, 0.75, 0.625, 0.75, 0.599, 0.75, 0.5989, 0.75, 0.625, 0.75, 0.625, 0.75, 0.599, 0.75, 0.599, 0.75, 0.625, 0.75, 0.5625, 0.8713, 0.599, 0.8713, 0.599, 0.8922, 0.5625, 0.8922, 0.4598, -0.07238, 0.5983, -0.07226, 0.5941, 0.1079, 0.5003, 0.1079, 0.5625, 0.9619, 0.599, 0.9619, 0.6019, 0.9619, 0.5695, 0.9619, 0.5736, 0.9619, 0.6036, 0.9619, 0.6052, 0.9619, 0.5776, 0.9619, 0.5625, 0.9619, 0.599, 0.9619, 0.599, 0.9619, 0.5625, 0.9619, 0.5625, 0.9619, 0.599, 0.9619, 0.599, 0.9619, 0.5625, 0.9619, 0.5625, 0.9619, 0.599, 0.9619, 0.599, 0.9619, 0.5625, 0.9619, 0.5625, 0.625, 0.599, 0.625, 0.5989, 0.75, 0.5625, 0.75, 0.5776, 0.9619, 0.6052, 0.9619, 0.606, 0.9619, 0.5797, 0.9619, 0.5797, 0.9619, 0.606, 0.9619, 0.5899, 0.9619, 0.5408, 0.9619, 0.5695, 0.9619, 0.6019, 0.9619, 0.6036, 0.9619, 0.5736, 0.9619, 0.5625, 0.9619, 0.599, 0.9619, 0.599, 0.9619, 0.5625, 0.9619, 0.5625, 0.9619, 0.599, 0.9619, 0.599, 0.9619, 0.5625, 0.9619, 0.5625, 0.9619, 0.599, 0.9619, 0.599, 0.9619, 0.5625, 0.9619, 0.5625, 0.9338, 0.599, 0.9338, 0.599, 0.9485, 0.5625, 0.9485, 0.5625, 0.8922, 0.599, 0.8922, 0.599, 0.9338, 0.5625, 0.9338, 0.5625, 0.9097, 0.5625, 0.8003, 0.5799, 0.8003, 0.5779, 0.8261, 0.5625, 0.826, 0.5625, 0.9485, 0.599, 0.9485, 0.599, 0.9619, 0.5625, 0.9619, 0.5625, 0.75, 0.599, 0.75, 0.599, 0.7751, 0.582, 0.7751, 0.5625, 0.7751, 0.625, 0.625, 0.6501, 0.625, 0.6501, 0.75, 0.625, 0.75, 0.599, 0.75, 0.625, 0.75, 0.625, 0.7751, 0.599, 0.7751, 0.4375, 0.75, 0.5, 0.75, 0.5, 0.7751, 0.4375, 0.7751, 0.375, 0.75, 0.4375, 0.75, 0.4375, 0.7751, 0.375, 0.7751, 0.5, 0.75, 0.5625, 0.75, 0.5625, 0.7751, 0.5, 0.7751, 0.3247, 0.625, 0.3499, 0.625, 0.3499, 0.75, 0.3247, 0.75, 0.5625, 0.7866, 0.5808, 0.7892, 0.5799, 0.8003, 0.5625, 0.8003, 0.5808, 0.7892, 0.582, 0.7751, 0.599, 0.7751, 0.599, 0.7888, 0.5799, 0.8003, 0.5808, 0.7892, 0.599, 0.7888, 0.599, 0.8003, 0.5, 0.8258, 0.5324, 0.8259, 0.5322, 0.8376, 0.532, 0.8505, 0.5, 0.8505, 0.5625, 0.826, 0.5779, 0.8261, 0.578, 0.8381, 0.5625, 0.8379, 0.5474, 0.826, 0.5477, 0.8003, 0.5625, 0.8003, 0.5625, 0.826, 0.5472, 0.8505, 0.5473, 0.8378, 0.5625, 0.8379, 0.5625, 0.8505, 0.5779, 0.8261, 0.5799, 0.8003, 0.599, 0.8003, 0.599, 0.8262, 0.5781, 0.8505, 0.578, 0.8381, 0.599, 0.8383, 0.599, 0.8505, 0.546, 0.8922, 0.5468, 0.8713, 0.5625, 0.8713, 0.5625, 0.8922, 0.5468, 0.8713, 0.5472, 0.8505, 0.5625, 0.8505, 0.5625, 0.8713, 0.4797, 0.9338, 0.4856, 0.8922, 0.5, 0.8922, 0.5, 0.9155, 0.5, 0.9338, 0.4856, 0.8922, 0.4879, 0.8713, 0.5, 0.8713, 0.5, 0.8922, 0.4577, 0.9485, 0.4797, 0.9338, 0.5, 0.9338, 0.5, 0.9485, 0.5625, 0.8379, 0.5473, 0.8378, 0.5474, 0.826, 0.5625, 0.826, 0.5473, 0.8378, 0.5322, 0.8376, 0.5324, 0.8259, 0.5474, 0.826, 0.5625, 0.8379, 0.578, 0.8381, 0.5781, 0.8505, 0.5625, 0.8505, 0.599, 0.8383, 0.578, 0.8381, 0.5779, 0.8261, 0.599, 0.8262, 0.5311, 0.8713, 0.532, 0.8505, 0.5472, 0.8505, 0.5468, 0.8713, 0.5295, 0.8922, 0.5311, 0.8713, 0.5468, 0.8713, 0.546, 0.8922, 0.532, 0.8505, 0.5322, 0.8376, 0.5473, 0.8378, 0.5472, 0.8505, 0.5324, 0.8259, 0.5328, 0.8003, 0.5477, 0.8003, 0.5474, 0.826, -0.03752, -0.07298, 0.09241, -0.07278, 0.2643, 0.1077, 0.1891, 0.1076, 0.4375, 0.9619, 0.4688, 0.9619, 0.4793, 0.9619, 0.4445, 0.9619, 0.4486, 0.9619, 0.4854, 0.9619, 0.4914, 0.9619, 0.4526, 0.9619, 0.4375, 0.9619, 0.4688, 0.9619, 0.4688, 0.9619, 0.4375, 0.9619, 0.4375, 0.9619, 0.4688, 0.9619, 0.4688, 0.9619, 0.4375, 0.9619, 0.4375, 0.9619, 0.4688, 0.9619, 0.4688, 0.9619, 0.4375, 0.9619, 0.4445, 0.9619, 0.4793, 0.9619, 0.4854, 0.9619, 0.4486, 0.9619, 0.4548, 0.9619, 0.4947, 0.9619, 0.4362, 0.9619, 0.4158, 0.9619, 0.4526, 0.9619, 0.4914, 0.9619, 0.4947, 0.9619, 0.4548, 0.9619, 0.4375, 0.9619, 0.4688, 0.9619, 0.4688, 0.9619, 0.4375, 0.9619, 0.4375, 0.9619, 0.4688, 0.9619, 0.4688, 0.9619, 0.4375, 0.9619, 0.4375, 0.9619, 0.4688, 0.9619, 0.4688, 0.9619, 0.4375, 0.9619, 0.4688, 0.9619, 0.4577, 0.9485, 0.5, 0.9485, 0.5, 0.9619, 0.5, 0.9155, 0.5625, 0.9097, 0.5625, 0.9338, 0.5, 0.9338])
me_cube.update()
me_cylinder_002 = bpy.data.meshes.new('Cylinder.002')
me_cylinder_002.from_pydata([(0.1948, 0.0, -0.4748), (0.217, 0.0, -0.1462), (0.184, -0.08052, -0.4748), (0.2062, -0.07682, -0.1462), (0.1533, -0.1059, -0.4748), (0.1756, -0.1021, -0.1462), (0.1073, -0.1228, -0.4748), (0.1297, -0.119, -0.1462), (0.05307, -0.1287, -0.4748), (0.07553, -0.1249, -0.1462), (-0.001164, -0.1228, -0.4748), (0.02139, -0.119, -0.1462), (-0.04714, -0.1059, -0.4748), (-0.02451, -0.1021, -0.1462), (-0.07787, -0.08052, -0.4748), (-0.05518, -0.07682, -0.1462), (-0.08866, 0.0, -0.4748), (-0.06595, 0.0, -0.1462), (0.2009, 0.0, -0.8416), (0.1897, -0.08054, -0.8416), (0.1576, -0.107, -0.8416), (0.1097, -0.1246, -0.8416), (0.05307, -0.1308, -0.8416), (-0.003507, -0.1246, -0.8416), (-0.05147, -0.107, -0.8416), (-0.08352, -0.08054, -0.8416), (-0.09478, 0.0, -0.8416), (0.1899, 0.0, -1.25), (0.1767, -0.0867, -1.244), (0.1389, -0.1204, -1.229), (0.08234, -0.1429, -1.206), (0.01565, -0.1508, -1.178), (-0.05105, -0.1429, -1.151), (-0.1076, -0.1204, -1.128), (-0.1454, -0.0867, -1.112), (-0.1586, 0.0, -1.107), (0.1566, 0.0, -1.526), (0.1425, -0.09731, -1.514), (0.1022, -0.14, -1.482), (0.042, -0.1685, -1.433), (-0.02905, -0.1785, -1.376), (-0.1001, -0.1685, -1.318), (-0.1603, -0.14, -1.27), (-0.2006, -0.09731, -1.237), (-0.2147, 0.0, -1.226), (-0.02565, 0.0, -1.888), (-0.04175, -0.1173, -1.868), (-0.08761, -0.1769, -1.812), (-0.1562, -0.2167, -1.729), (-0.2372, -0.2307, -1.63), (-0.3181, -0.2167, -1.532), (-0.3868, -0.1769, -1.448), (-0.4326, -0.1173, -1.392), (-0.4487, 0.0, -1.372), (0.1742, 0.0, 0.7782), (0.1629, -0.0782, 0.7782), (0.1308, -0.1047, 0.7782), (0.08278, -0.1223, 0.7782), (0.02613, -0.1285, 0.7782), (-0.03052, -0.1223, 0.7782), (-0.07854, -0.1047, 0.7782), (-0.1106, -0.0782, 0.7782), (-0.1219, 0.0, 0.7782), (0.2034, 0.0, 1.111), (0.1882, -0.08909, 1.111), (0.1449, -0.1248, 1.111), (0.08009, -0.1486, 1.111), (0.003673, -0.157, 1.111), (-0.07274, -0.1486, 1.111), (-0.1375, -0.1248, 1.111), (-0.1808, -0.08909, 1.111), (-0.196, 0.0, 1.111), (0.2034, 0.0, 1.927), (0.1882, -0.08909, 1.927), (0.1449, -0.1248, 1.927), (0.08009, -0.1486, 1.927), (0.003673, -0.157, 1.927), (-0.07274, -0.1486, 1.927), (-0.1375, -0.1248, 1.927), (-0.1808, -0.08909, 1.927), (-0.196, 0.0, 1.927), (-0.3242, 0.0, -1.303), (0.0148, -0.1584, -1.651), (0.05785, -0.1073, -1.695), (-0.04963, -0.1926, -1.585), (-0.1256, -0.2046, -1.507), (-0.2016, -0.1926, -1.429), (-0.2661, -0.1584, -1.363), (-0.3091, -0.1073, -1.318), (0.07296, 0.0, -1.71), (0.1403, -0.1031, 0.3159), (0.1014, -0.1197, 0.3388), (-0.05543, -0.07818, 0.431), (-0.06457, 0.0, 0.4364), (0.1755, 0.0, 0.2952), (0.1664, -0.07818, 0.3006), (0.009528, -0.1197, 0.3928), (-0.02941, -0.1031, 0.4157), (0.05546, -0.1255, 0.3658), (0.1155, -0.1194, 0.09631), (-0.06526, 0.0, 0.1451), (0.1863, -0.0775, 0.07721), (-0.02696, -0.1026, 0.1348), (0.0655, -0.1252, 0.1098), (0.158, -0.1026, 0.08486), (-0.05531, -0.0775, 0.1424), (0.1963, 0.0, 0.07453), (0.01546, -0.1194, 0.1233)], [], [(0, 1, 3, 2), (2, 3, 5, 4), (4, 5, 7, 6), (6, 7, 9, 8), (8, 9, 11, 10), (10, 11, 13, 12), (12, 13, 15, 14), (14, 15, 17, 16), (91, 90, 56, 57), (6, 8, 22, 21), (2, 4, 20, 19), (12, 14, 25, 24), (8, 10, 23, 22), (4, 6, 21, 20), (14, 16, 26, 25), (0, 2, 19, 18), (10, 12, 24, 23), (28, 29, 38, 37), (25, 26, 35, 34), (18, 19, 28, 27), (19, 20, 29, 28), (20, 21, 30, 29), (21, 22, 31, 30), (22, 23, 32, 31), (23, 24, 33, 32), (24, 25, 34, 33), (29, 30, 39, 38), (30, 31, 40, 39), (31, 32, 41, 40), (32, 33, 42, 41), (33, 34, 43, 42), (34, 35, 44, 43), (27, 28, 37, 36), (53, 45, 46, 47, 48, 49, 50, 51, 52), (83, 82, 47, 46), (82, 84, 48, 47), (84, 85, 49, 48), (85, 86, 50, 49), (86, 87, 51, 50), (87, 88, 52, 51), (88, 81, 53, 52), (89, 83, 46, 45), (58, 57, 66, 67), (93, 92, 61, 62), (95, 94, 54, 55), (97, 96, 59, 60), (98, 91, 57, 58), (90, 95, 55, 56), (92, 97, 60, 61), (96, 98, 58, 59), (59, 58, 67, 68), (60, 59, 68, 69), (61, 60, 69, 70), (62, 61, 70, 71), (55, 54, 63, 64), (56, 55, 64, 65), (57, 56, 65, 66), (72, 80, 79, 78, 77, 76, 75, 74, 73), (65, 64, 73, 74), (66, 65, 74, 75), (67, 66, 75, 76), (68, 67, 76, 77), (69, 68, 77, 78), (70, 69, 78, 79), (71, 70, 79, 80), (64, 63, 72, 73), (36, 37, 83, 89), (43, 44, 81, 88), (42, 43, 88, 87), (41, 42, 87, 86), (40, 41, 86, 85), (39, 40, 85, 84), (38, 39, 84, 82), (37, 38, 82, 83), (107, 103, 98, 96), (105, 102, 97, 92), (104, 101, 95, 90), (103, 99, 91, 98), (102, 107, 96, 97), (101, 106, 94, 95), (100, 105, 92, 93), (99, 104, 90, 91), (7, 5, 104, 99), (17, 15, 105, 100), (3, 1, 106, 101), (13, 11, 107, 102), (9, 7, 99, 103), (5, 3, 101, 104), (15, 13, 102, 105), (11, 9, 103, 107)])
_uv = me_cylinder_002.uv_layers.new(name='UVMap')
_uv.uv.foreach_set('vector', [0.75, 0.5, 0.75, 1.0, 0.6875, 1.0, 0.6875, 0.5, 0.6875, 0.5, 0.6875, 1.0, 0.625, 1.0, 0.625, 0.5, 0.625, 0.5, 0.625, 1.0, 0.5625, 1.0, 0.5625, 0.5, 0.5625, 0.5, 0.5625, 1.0, 0.5, 1.0, 0.5, 0.5, 0.5, 0.5, 0.5, 1.0, 0.4375, 1.0, 0.4375, 0.5, 0.4375, 0.5, 0.4375, 1.0, 0.375, 1.0, 0.375, 0.5, 0.375, 0.5, 0.375, 1.0, 0.3125, 1.0, 0.3125, 0.5, 0.3125, 0.5, 0.3125, 1.0, 0.25, 1.0, 0.25, 0.5, 0.5625, 1.0, 0.625, 1.0, 0.625, 1.0, 0.5625, 1.0, 0.5625, 0.5, 0.5, 0.5, 0.5, 0.5, 0.5625, 0.5, 0.6875, 0.5, 0.625, 0.5, 0.625, 0.5, 0.6875, 0.5, 0.375, 0.5, 0.3125, 0.5, 0.3125, 0.5, 0.375, 0.5, 0.5, 0.5, 0.4375, 0.5, 0.4375, 0.5, 0.5, 0.5, 0.625, 0.5, 0.5625, 0.5, 0.5625, 0.5, 0.625, 0.5, 0.3125, 0.5, 0.25, 0.5, 0.25, 0.5, 0.3125, 0.5, 0.75, 0.5, 0.6875, 0.5, 0.6875, 0.5, 0.75, 0.5, 0.4375, 0.5, 0.375, 0.5, 0.375, 0.5, 0.4375, 0.5, 0.6875, 0.5, 0.625, 0.5, 0.625, 0.5, 0.6875, 0.5, 0.3125, 0.5, 0.25, 0.5, 0.25, 0.5, 0.3125, 0.5, 0.75, 0.5, 0.6875, 0.5, 0.6875, 0.5, 0.75, 0.5, 0.6875, 0.5, 0.625, 0.5, 0.625, 0.5, 0.6875, 0.5, 0.625, 0.5, 0.5625, 0.5, 0.5625, 0.5, 0.625, 0.5, 0.5625, 0.5, 0.5, 0.5, 0.5, 0.5, 0.5625, 0.5, 0.5, 0.5, 0.4375, 0.5, 0.4375, 0.5, 0.5, 0.5, 0.4375, 0.5, 0.375, 0.5, 0.375, 0.5, 0.4375, 0.5, 0.375, 0.5, 0.3125, 0.5, 0.3125, 0.5, 0.375, 0.5, 0.625, 0.5, 0.5625, 0.5, 0.5625, 0.5, 0.625, 0.5, 0.5625, 0.5, 0.5, 0.5, 0.5, 0.5, 0.5625, 0.5, 0.5, 0.5, 0.4375, 0.5, 0.4375, 0.5, 0.5, 0.5, 0.4375, 0.5, 0.375, 0.5, 0.375, 0.5, 0.4375, 0.5, 0.375, 0.5, 0.3125, 0.5, 0.3125, 0.5, 0.375, 0.5, 0.3125, 0.5, 0.25, 0.5, 0.25, 0.5, 0.3125, 0.5, 0.75, 0.5, 0.6875, 0.5, 0.6875, 0.5, 0.75, 0.5, 0.51, 0.25, 0.99, 0.25, 0.9717, 0.1582, 0.9197, 0.08029, 0.8418, 0.02827, 0.75, 0.01, 0.6582, 0.02827, 0.5803, 0.08029, 0.5283, 0.1582, 0.6875, 0.5, 0.625, 0.5, 0.625, 0.5, 0.6875, 0.5, 0.625, 0.5, 0.5625, 0.5, 0.5625, 0.5, 0.625, 0.5, 0.5625, 0.5, 0.5, 0.5, 0.5, 0.5, 0.5625, 0.5, 0.5, 0.5, 0.4375, 0.5, 0.4375, 0.5, 0.5, 0.5, 0.4375, 0.5, 0.375, 0.5, 0.375, 0.5, 0.4375, 0.5, 0.375, 0.5, 0.3125, 0.5, 0.3125, 0.5, 0.375, 0.5, 0.3125, 0.5, 0.25, 0.5, 0.25, 0.5, 0.3125, 0.5, 0.75, 0.5, 0.6875, 0.5, 0.6875, 0.5, 0.75, 0.5, 0.5, 1.0, 0.5625, 1.0, 0.5625, 1.0, 0.5, 1.0, 0.25, 1.0, 0.3125, 1.0, 0.3125, 1.0, 0.25, 1.0, 0.6875, 1.0, 0.75, 1.0, 0.75, 1.0, 0.6875, 1.0, 0.375, 1.0, 0.4375, 1.0, 0.4375, 1.0, 0.375, 1.0, 0.5, 1.0, 0.5625, 1.0, 0.5625, 1.0, 0.5, 1.0, 0.625, 1.0, 0.6875, 1.0, 0.6875, 1.0, 0.625, 1.0, 0.3125, 1.0, 0.375, 1.0, 0.375, 1.0, 0.3125, 1.0, 0.4375, 1.0, 0.5, 1.0, 0.5, 1.0, 0.4375, 1.0, 0.4375, 1.0, 0.5, 1.0, 0.5, 1.0, 0.4375, 1.0, 0.375, 1.0, 0.4375, 1.0, 0.4375, 1.0, 0.375, 1.0, 0.3125, 1.0, 0.375, 1.0, 0.375, 1.0, 0.3125, 1.0, 0.25, 1.0, 0.3125, 1.0, 0.3125, 1.0, 0.25, 1.0, 0.6875, 1.0, 0.75, 1.0, 0.75, 1.0, 0.6875, 1.0, 0.625, 1.0, 0.6875, 1.0, 0.6875, 1.0, 0.625, 1.0, 0.5625, 1.0, 0.625, 1.0, 0.625, 1.0, 0.5625, 1.0, 0.49, 0.25, 0.01, 0.25, 0.02827, 0.1582, 0.08029, 0.08029, 0.1582, 0.02827, 0.25, 0.01, 0.3418, 0.02827, 0.4197, 0.08029, 0.4717, 0.1582, 0.625, 1.0, 0.6875, 1.0, 0.6875, 1.0, 0.625, 1.0, 0.5625, 1.0, 0.625, 1.0, 0.625, 1.0, 0.5625, 1.0, 0.5, 1.0, 0.5625, 1.0, 0.5625, 1.0, 0.5, 1.0, 0.4375, 1.0, 0.5, 1.0, 0.5, 1.0, 0.4375, 1.0, 0.375, 1.0, 0.4375, 1.0, 0.4375, 1.0, 0.375, 1.0, 0.3125, 1.0, 0.375, 1.0, 0.375, 1.0, 0.3125, 1.0, 0.25, 1.0, 0.3125, 1.0, 0.3125, 1.0, 0.25, 1.0, 0.6875, 1.0, 0.75, 1.0, 0.75, 1.0, 0.6875, 1.0, 0.75, 0.5, 0.6875, 0.5, 0.6875, 0.5, 0.75, 0.5, 0.3125, 0.5, 0.25, 0.5, 0.25, 0.5, 0.3125, 0.5, 0.375, 0.5, 0.3125, 0.5, 0.3125, 0.5, 0.375, 0.5, 0.4375, 0.5, 0.375, 0.5, 0.375, 0.5, 0.4375, 0.5, 0.5, 0.5, 0.4375, 0.5, 0.4375, 0.5, 0.5, 0.5, 0.5625, 0.5, 0.5, 0.5, 0.5, 0.5, 0.5625, 0.5, 0.625, 0.5, 0.5625, 0.5, 0.5625, 0.5, 0.625, 0.5, 0.6875, 0.5, 0.625, 0.5, 0.625, 0.5, 0.6875, 0.5, 0.4375, 1.0, 0.5, 1.0, 0.5, 1.0, 0.4375, 1.0, 0.3125, 1.0, 0.375, 1.0, 0.375, 1.0, 0.3125, 1.0, 0.625, 1.0, 0.6875, 1.0, 0.6875, 1.0, 0.625, 1.0, 0.5, 1.0, 0.5625, 1.0, 0.5625, 1.0, 0.5, 1.0, 0.375, 1.0, 0.4375, 1.0, 0.4375, 1.0, 0.375, 1.0, 0.6875, 1.0, 0.75, 1.0, 0.75, 1.0, 0.6875, 1.0, 0.25, 1.0, 0.3125, 1.0, 0.3125, 1.0, 0.25, 1.0, 0.5625, 1.0, 0.625, 1.0, 0.625, 1.0, 0.5625, 1.0, 0.5625, 1.0, 0.625, 1.0, 0.625, 1.0, 0.5625, 1.0, 0.25, 1.0, 0.3125, 1.0, 0.3125, 1.0, 0.25, 1.0, 0.6875, 1.0, 0.75, 1.0, 0.75, 1.0, 0.6875, 1.0, 0.375, 1.0, 0.4375, 1.0, 0.4375, 1.0, 0.375, 1.0, 0.5, 1.0, 0.5625, 1.0, 0.5625, 1.0, 0.5, 1.0, 0.625, 1.0, 0.6875, 1.0, 0.6875, 1.0, 0.625, 1.0, 0.3125, 1.0, 0.375, 1.0, 0.375, 1.0, 0.3125, 1.0, 0.4375, 1.0, 0.5, 1.0, 0.5, 1.0, 0.4375, 1.0])
me_cylinder_002.update()
me_cylinder_003 = bpy.data.meshes.new('Cylinder.003')
me_cylinder_003.from_pydata([(0.226, 0.0, -0.4798), (0.262, 0.0, -0.1625), (0.2118, -0.05099, -0.4795), (0.2478, -0.04214, -0.1622), (0.1713, -0.1116, -0.4786), (0.2074, -0.1026, -0.1613), (0.1108, -0.152, -0.4773), (0.1469, -0.143, -0.16), (0.03934, -0.1662, -0.4758), (0.07565, -0.1572, -0.1585), (-0.03208, -0.152, -0.4743), (0.004353, -0.143, -0.157), (-0.09263, -0.1116, -0.473), (-0.05609, -0.1026, -0.1557), (-0.1331, -0.05099, -0.4721), (-0.09648, -0.04214, -0.1549), (-0.1473, 0.0, -0.4718), (-0.1107, 0.0, -0.1546), (0.2265, 0.0, -0.8347), (0.2117, -0.05103, -0.8344), (0.1695, -0.1142, -0.8335), (0.1063, -0.1564, -0.8322), (0.03182, -0.1712, -0.8306), (-0.04269, -0.1564, -0.829), (-0.1059, -0.1142, -0.8277), (-0.1481, -0.05103, -0.8268), (-0.1629, 0.0, -0.8265), (0.2197, 0.0, -1.229), (0.2035, -0.06378, -1.222), (0.1574, -0.1419, -1.202), (0.08833, -0.1942, -1.171), (0.006888, -0.2125, -1.135), (-0.07455, -0.1942, -1.099), (-0.1436, -0.1419, -1.069), (-0.1897, -0.06378, -1.048), (-0.2059, 0.0, -1.041), (0.1806, 0.0, -1.542), (0.164, -0.09192, -1.529), (0.1168, -0.1926, -1.49), (0.04629, -0.2599, -1.433), (-0.03694, -0.2835, -1.365), (-0.1202, -0.2599, -1.297), (-0.1907, -0.1926, -1.239), (-0.2379, -0.09192, -1.201), (-0.2544, 0.0, -1.188), (0.1705, -0.1049, 0.3054), (0.1197, -0.1446, 0.3286), (-0.08498, -0.04538, 0.4222), (-0.0969, 0.0, 0.4277), (0.2163, 0.0, 0.2844), (0.2044, -0.04538, 0.2899), (-0.0002127, -0.1446, 0.3835), (-0.05103, -0.1049, 0.4067), (0.05972, -0.1586, 0.3561), (0.1333, -0.1438, 0.07494), (-0.1038, 0.0, 0.1272), (0.2261, -0.04376, 0.05449), (-0.05356, -0.1037, 0.1161), (0.06769, -0.1579, 0.08941), (0.1889, -0.1037, 0.06268), (-0.09073, -0.04376, 0.1243), (0.2392, 0.0, 0.05161), (0.00207, -0.1438, 0.1039)], [], [(0, 1, 3, 2), (2, 3, 5, 4), (4, 5, 7, 6), (6, 7, 9, 8), (8, 9, 11, 10), (10, 11, 13, 12), (12, 13, 15, 14), (14, 15, 17, 16), (6, 8, 22, 21), (2, 4, 20, 19), (12, 14, 25, 24), (8, 10, 23, 22), (4, 6, 21, 20), (14, 16, 26, 25), (0, 2, 19, 18), (10, 12, 24, 23), (28, 29, 38, 37), (25, 26, 35, 34), (18, 19, 28, 27), (19, 20, 29, 28), (20, 21, 30, 29), (21, 22, 31, 30), (22, 23, 32, 31), (23, 24, 33, 32), (24, 25, 34, 33), (29, 30, 39, 38), (30, 31, 40, 39), (31, 32, 41, 40), (32, 33, 42, 41), (33, 34, 43, 42), (34, 35, 44, 43), (27, 28, 37, 36), (62, 58, 53, 51), (60, 57, 52, 47), (59, 56, 50, 45), (58, 54, 46, 53), (57, 62, 51, 52), (56, 61, 49, 50), (55, 60, 47, 48), (54, 59, 45, 46), (7, 5, 59, 54), (17, 15, 60, 55), (3, 1, 61, 56), (13, 11, 62, 57), (9, 7, 54, 58), (5, 3, 56, 59), (15, 13, 57, 60), (11, 9, 58, 62), (51, 53, 46, 45, 50, 49, 48, 47, 52), (36, 37, 38, 39, 40, 41, 42, 43, 44)])
_uv = me_cylinder_003.uv_layers.new(name='UVMap')
_uv.uv.foreach_set('vector', [0.75, 0.5, 0.75, 1.0, 0.6875, 1.0, 0.6875, 0.5, 0.6875, 0.5, 0.6875, 1.0, 0.625, 1.0, 0.625, 0.5, 0.625, 0.5, 0.625, 1.0, 0.5625, 1.0, 0.5625, 0.5, 0.5625, 0.5, 0.5625, 1.0, 0.5, 1.0, 0.5, 0.5, 0.5, 0.5, 0.5, 1.0, 0.4375, 1.0, 0.4375, 0.5, 0.4375, 0.5, 0.4375, 1.0, 0.375, 1.0, 0.375, 0.5, 0.375, 0.5, 0.375, 1.0, 0.3125, 1.0, 0.3125, 0.5, 0.3125, 0.5, 0.3125, 1.0, 0.25, 1.0, 0.25, 0.5, 0.5625, 0.5, 0.5, 0.5, 0.5, 0.5, 0.5625, 0.5, 0.6875, 0.5, 0.625, 0.5, 0.625, 0.5, 0.6875, 0.5, 0.375, 0.5, 0.3125, 0.5, 0.3125, 0.5, 0.375, 0.5, 0.5, 0.5, 0.4375, 0.5, 0.4375, 0.5, 0.5, 0.5, 0.625, 0.5, 0.5625, 0.5, 0.5625, 0.5, 0.625, 0.5, 0.3125, 0.5, 0.25, 0.5, 0.25, 0.5, 0.3125, 0.5, 0.75, 0.5, 0.6875, 0.5, 0.6875, 0.5, 0.75, 0.5, 0.4375, 0.5, 0.375, 0.5, 0.375, 0.5, 0.4375, 0.5, 0.6875, 0.5, 0.625, 0.5, 0.625, 0.5, 0.6875, 0.5, 0.3125, 0.5, 0.25, 0.5, 0.25, 0.5, 0.3125, 0.5, 0.75, 0.5, 0.6875, 0.5, 0.6875, 0.5, 0.75, 0.5, 0.6875, 0.5, 0.625, 0.5, 0.625, 0.5, 0.6875, 0.5, 0.625, 0.5, 0.5625, 0.5, 0.5625, 0.5, 0.625, 0.5, 0.5625, 0.5, 0.5, 0.5, 0.5, 0.5, 0.5625, 0.5, 0.5, 0.5, 0.4375, 0.5, 0.4375, 0.5, 0.5, 0.5, 0.4375, 0.5, 0.375, 0.5, 0.375, 0.5, 0.4375, 0.5, 0.375, 0.5, 0.3125, 0.5, 0.3125, 0.5, 0.375, 0.5, 0.625, 0.5, 0.5625, 0.5, 0.5625, 0.5, 0.625, 0.5, 0.5625, 0.5, 0.5, 0.5, 0.5, 0.5, 0.5625, 0.5, 0.5, 0.5, 0.4375, 0.5, 0.4375, 0.5, 0.5, 0.5, 0.4375, 0.5, 0.375, 0.5, 0.375, 0.5, 0.4375, 0.5, 0.375, 0.5, 0.3125, 0.5, 0.3125, 0.5, 0.375, 0.5, 0.3125, 0.5, 0.25, 0.5, 0.25, 0.5, 0.3125, 0.5, 0.75, 0.5, 0.6875, 0.5, 0.6875, 0.5, 0.75, 0.5, 0.4375, 1.0, 0.5, 1.0, 0.5, 1.0, 0.4375, 1.0, 0.3125, 1.0, 0.375, 1.0, 0.375, 1.0, 0.3125, 1.0, 0.625, 1.0, 0.6875, 1.0, 0.6875, 1.0, 0.625, 1.0, 0.5, 1.0, 0.5625, 1.0, 0.5625, 1.0, 0.5, 1.0, 0.375, 1.0, 0.4375, 1.0, 0.4375, 1.0, 0.375, 1.0, 0.6875, 1.0, 0.75, 1.0, 0.75, 1.0, 0.6875, 1.0, 0.25, 1.0, 0.3125, 1.0, 0.3125, 1.0, 0.25, 1.0, 0.5625, 1.0, 0.625, 1.0, 0.625, 1.0, 0.5625, 1.0, 0.5625, 1.0, 0.625, 1.0, 0.625, 1.0, 0.5625, 1.0, 0.25, 1.0, 0.3125, 1.0, 0.3125, 1.0, 0.25, 1.0, 0.6875, 1.0, 0.75, 1.0, 0.75, 1.0, 0.6875, 1.0, 0.375, 1.0, 0.4375, 1.0, 0.4375, 1.0, 0.375, 1.0, 0.5, 1.0, 0.5625, 1.0, 0.5625, 1.0, 0.5, 1.0, 0.625, 1.0, 0.6875, 1.0, 0.6875, 1.0, 0.625, 1.0, 0.3125, 1.0, 0.375, 1.0, 0.375, 1.0, 0.3125, 1.0, 0.4375, 1.0, 0.5, 1.0, 0.5, 1.0, 0.4375, 1.0, 0.4375, 1.0, 0.5, 1.0, 0.5625, 1.0, 0.625, 1.0, 0.6875, 1.0, 0.75, 1.0, 0.25, 1.0, 0.3125, 1.0, 0.375, 1.0, 0.75, 0.5, 0.6875, 0.5, 0.625, 0.5, 0.5625, 0.5, 0.5, 0.5, 0.4375, 0.5, 0.375, 0.5, 0.3125, 0.5, 0.25, 0.5])
me_cylinder_003.update()

# ---- objects
ob_empty = bpy.data.objects.new('Empty', None)
ob_cylinder = bpy.data.objects.new('Cylinder', me_cylinder)
ob_cylinder_001 = bpy.data.objects.new('Cylinder.001', me_cylinder_001)
ob_cube = bpy.data.objects.new('Cube', me_cube)
ob_cylinder_002 = bpy.data.objects.new('Cylinder.002', me_cylinder_002)
ob_cylinder_003 = bpy.data.objects.new('Cylinder.003', me_cylinder_003)

# ---- transforms, parenting, visibility, modifiers, constraints
ob_empty.location = (0.0, -9.477e-09, 2.5)
ob_empty.rotation_euler = (1.571, -0.0, -0.0)
ob_empty.empty_display_type = 'IMAGE'
ob_empty.empty_display_size = 5.0
ob_empty.use_empty_image_alpha = True
ob_empty.color = (1.0, 1.0, 1.0, 0.2)
ob_cylinder.location = (0.104, 0.0, 1.213)
_m = ob_cylinder.modifiers.new('Mirror', 'MIRROR')
_m.use_axis = (False, True, False)
_m.use_clip = True
ob_cylinder_001.location = (0.104, 0.0, 1.213)
_m = ob_cylinder_001.modifiers.new('Mirror', 'MIRROR')
_m.use_axis = (False, True, False)
_m.use_clip = True
ob_cube.location = (0.0, 0.0, 4.429)
_m = ob_cube.modifiers.new('Mirror', 'MIRROR')
_m.use_axis = (False, True, False)
_m.use_clip = True
ob_cylinder_002.location = (0.06669, -4.721e-05, 2.073)
_m = ob_cylinder_002.modifiers.new('Mirror', 'MIRROR')
_m.use_axis = (False, True, False)
_m.use_clip = True
ob_cylinder_003.location = (0.06669, -4.721e-05, 2.073)
_m = ob_cylinder_003.modifiers.new('Mirror', 'MIRROR')
_m.use_axis = (False, True, False)
_m.use_clip = True

# ---- collection membership
col_collection.objects.link(ob_empty)
col_collection.objects.link(ob_cylinder)
col_collection.objects.link(ob_cylinder_001)
col_lowpolysbeforescupt.objects.link(ob_cube)
col_lowpolysbeforescupt.objects.link(ob_cylinder_002)
col_lowpolysbeforescupt.objects.link(ob_cylinder_003)

# ---- scene / render settings (as saved in the file)
scene.frame_start = 1; scene.frame_end = 250; scene.frame_set(1)
scene.render.engine = 'BLENDER_EEVEE_NEXT'
scene.cycles.sampling_pattern = 'TABULATED_SOBOL'
scene.view_settings.view_transform = 'Filmic'
bpy.context.view_layer.update()

# ---- added for rendering (the .blend has no active camera and no usable light): camera, sun
cam_auto = bpy.data.cameras.new('AutoCamera')
cam_auto.lens = 50.0
cam_auto.sensor_width = 36.0
cam_auto.clip_end = 1000.0
ob_auto_camera = bpy.data.objects.new('AutoCamera', cam_auto)
scene.collection.objects.link(ob_auto_camera)
ob_auto_camera.location = (4.74434, -5.6896, 6.26678)
ob_auto_camera.rotation_euler = (1.09748, -7.21219e-08, 0.694738)
scene.camera = ob_auto_camera
light_auto_sun = bpy.data.lights.new('AutoSun', 'SUN')
light_auto_sun.energy = 3.0
light_auto_sun.angle = 0.0523599
ob_auto_sun = bpy.data.objects.new('AutoSun', light_auto_sun)
scene.collection.objects.link(ob_auto_sun)
ob_auto_sun.rotation_euler = (0.872665, 0.174533, 0.523599)
bpy.context.view_layer.update()
